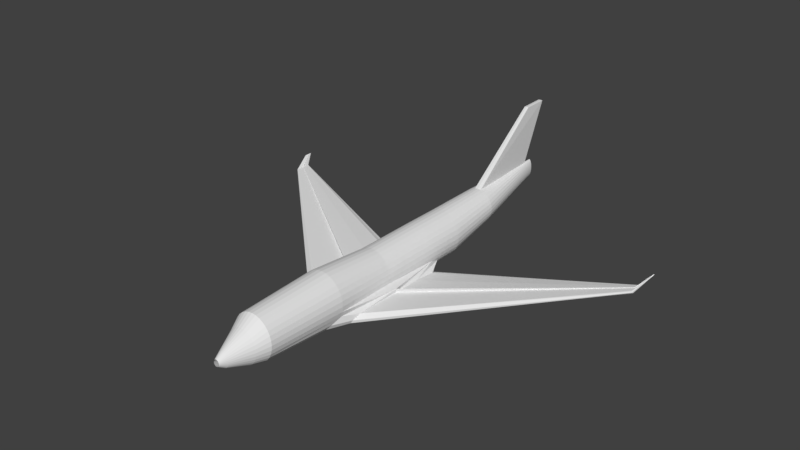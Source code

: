 # Source: airplane.blend  (saved by Blender 2.79.0; exported with 4.5.12 LTS)
import bpy
from mathutils import Matrix  # noqa: F401  (used for matrix-valued properties, if any)

bpy.ops.wm.read_factory_settings(use_empty=True)
scene = bpy.context.scene
scene.name = 'Scene'

# ---- collections
col_collection_1 = bpy.data.collections.new('Collection 1'); scene.collection.children.link(col_collection_1)

# ---- world
world_world = bpy.data.worlds.new('World'); scene.world = world_world
world_world.color = (0.05088, 0.05088, 0.05088)
world_world.use_sun_shadow = False
world_world.sun_shadow_jitter_overblur = 0.0
world_world.cycles.sampling_method = 'MANUAL'

# ---- meshes
me_cylinder = bpy.data.meshes.new('Cylinder')
me_cylinder.from_pydata([(1.019e-07, -0.9959, -0.214), (-0.009301, 0.9918, 0.3098), (0.02772, -0.9959, -0.2113), (0.01927, 0.9918, 0.3173), (0.05437, -0.9958, -0.2032), (0.04674, 0.9918, 0.3397), (0.07893, -0.9958, -0.1901), (0.07205, 0.9918, 0.376), (0.1005, -0.9958, -0.1724), (0.09424, 0.9919, 0.425), (0.1181, -0.9958, -0.1509), (0.1125, 0.9919, 0.4845), (0.1313, -0.9958, -0.1263), (0.126, 0.992, 0.5525), (0.1393, -0.9958, -0.0997), (0.1343, 0.992, 0.6263), (0.1421, -0.9957, -0.07198), (0.1371, 0.9921, 0.703), (0.1393, -0.9957, -0.04426), (0.1343, 0.9922, 0.7797), (0.1313, -0.9957, -0.01761), (0.126, 0.9922, 0.8535), (0.1181, -0.9957, 0.006948), (0.1125, 0.9923, 0.9215), (0.1005, -0.9956, 0.02848), (0.09424, 0.9923, 0.9811), (0.07893, -0.9956, 0.04614), (0.07205, 0.9924, 1.03), (0.05437, -0.9956, 0.05927), (0.04674, 0.9924, 1.066), (0.02772, -0.9956, 0.06736), (0.01927, 0.9924, 1.089), (5.558e-08, -0.9956, 0.07009), (-0.009301, 0.9924, 1.096), (1.525e-16, 0.313, -1.0), (0.1951, 0.313, -0.9811), (0.3827, 0.313, -0.9241), (0.5556, 0.3131, -0.8317), (0.7071, 0.3132, -0.7074), (0.8315, 0.3134, -0.5558), (0.9239, 0.3135, -0.383), (0.9808, 0.3137, -0.1954), (1.0, 0.3138, -0.0002668), (0.9808, 0.314, 0.1948), (0.9239, 0.3142, 0.3824), (0.8315, 0.3143, 0.5553), (0.7071, 0.3144, 0.7068), (0.5556, 0.3145, 0.8312), (0.3827, 0.3146, 0.9236), (0.1951, 0.3147, 0.9805), (-3.258e-07, 0.3147, 0.9997), (-0.003646, 0.579, -0.4868), (0.1596, 0.5791, -0.4721), (0.3166, 0.5791, -0.4287), (0.4613, 0.5792, -0.3583), (0.5881, 0.5792, -0.2635), (0.6922, 0.5793, -0.148), (0.7695, 0.5794, -0.01626), (0.8171, 0.5796, 0.1267), (0.8332, 0.5797, 0.2754), (0.8171, 0.5798, 0.4241), (0.7695, 0.5799, 0.5671), (0.6922, 0.5801, 0.6988), (0.5881, 0.5802, 0.8143), (0.4613, 0.5802, 0.9091), (0.3166, 0.5803, 0.9796), (0.1596, 0.5803, 1.023), (-0.003646, 0.5803, 1.038), (0.1951, -0.1484, -0.9807), (1.352, -0.1479, -0.301), (0.9808, -0.1478, -0.195), (1.0, -0.1476, 0.0001254), (0.9808, -0.1474, 0.1952), (0.9239, -0.1473, 0.3828), (0.8315, -0.1471, 0.5557), (0.7071, -0.147, 0.7072), (0.5556, -0.1469, 0.8316), (0.3827, -0.1468, 0.924), (0.1951, -0.1468, 0.9809), (-3.258e-07, -0.1468, 1.0), (0.1951, -0.8128, -0.82), (0.3827, -0.8128, -0.7655), (0.5556, -0.8127, -0.6769), (0.7071, -0.8126, -0.5578), (0.8315, -0.8125, -0.4126), (0.9239, -0.8123, -0.2469), (0.9808, -0.8122, -0.06718), (1.0, -0.812, 0.1197), (0.9808, -0.8118, 0.3067), (0.9239, -0.8117, 0.4864), (0.8315, -0.8115, 0.6521), (0.7071, -0.8114, 0.7973), (0.5556, -0.8113, 0.9164), (0.3827, -0.8112, 1.005), (0.1951, -0.8112, 1.059), (-3.258e-07, -0.8112, 1.078), (0.0, -0.8128, -0.8384), (0.05704, -0.9642, -0.3988), (0.1119, -0.9641, -0.38), (0.1624, -0.9641, -0.3495), (0.2067, -0.9641, -0.3084), (0.2431, -0.964, -0.2584), (0.2701, -0.964, -0.2013), (0.2867, -0.964, -0.1394), (0.2924, -0.9639, -0.07494), (0.2867, -0.9639, -0.01052), (0.2701, -0.9638, 0.05143), (0.2431, -0.9638, 0.1085), (0.2067, -0.9637, 0.1586), (0.1624, -0.9637, 0.1996), (0.1119, -0.9637, 0.2301), (0.05704, -0.9637, 0.2489), (-1.119e-08, -0.9637, 0.2553), (8.407e-08, -0.9642, -0.4052), (3.085e-08, -0.8689, -0.7264), (0.1446, -0.8689, -0.7124), (0.2836, -0.8689, -0.671), (0.4117, -0.8688, -0.6036), (0.524, -0.8687, -0.5131), (0.6162, -0.8686, -0.4027), (0.6847, -0.8685, -0.2767), (0.7269, -0.8684, -0.1401), (0.7411, -0.8683, 0.002001), (0.7269, -0.8682, 0.1441), (0.6847, -0.8681, 0.2808), (0.6162, -0.8679, 0.4067), (0.524, -0.8678, 0.5171), (0.4117, -0.8678, 0.6076), (0.2836, -0.8677, 0.675), (0.1446, -0.8677, 0.7164), (-2.106e-07, -0.8677, 0.7304), (-1.733e-08, -0.4515, -1.01), (0.2213, -0.4627, -0.9887), (0.4341, -0.4837, -0.9254), (0.6302, -0.5047, -0.8226), (0.8021, -0.5088, -0.6893), (0.9431, -0.4926, -0.53), (1.048, -0.4434, -0.3173), (1.112, -0.4432, -0.1089), (1.134, -0.443, 0.1079), (1.112, -0.4428, 0.3246), (1.048, -0.4426, 0.5331), (0.9431, -0.4425, 0.7252), (0.8021, -0.4423, 0.8935), (0.6302, -0.4422, 1.032), (0.4341, -0.4421, 1.134), (0.2213, -0.442, 1.198), (-3.869e-07, -0.442, 1.219), (-1.611e-08, 0.05073, -0.9882), (0.1951, 0.1215, -0.974), (0.3827, 0.1599, -0.9139), (0.5556, 0.1848, -0.8316), (0.7071, 0.1956, -0.7073), (0.8315, 0.1849, -0.5509), (0.9239, 0.1375, -0.373), (0.9808, 0.1377, -0.1854), (1.0, 0.1379, 0.009655), (0.9808, 0.138, 0.2047), (0.9239, 0.1382, 0.3923), (0.8315, 0.1383, 0.5652), (0.7071, 0.1385, 0.7168), (0.5556, 0.1386, 0.8411), (0.3827, 0.1386, 0.9335), (0.1951, 0.1387, 0.9904), (-4.125e-07, 0.1387, 1.01), (0.7258, -0.1429, -1.02), (1.3, -0.1411, -0.4844), (0.0, -0.145, -0.7917), (0.0, -0.334, -0.7888), (0.7423, -0.3506, -1.017), (0.8767, -0.3676, -0.9642), (1.0, -0.3901, -0.8772), (1.137, -0.4012, -0.7638), (1.217, -0.3971, -0.6348), (1.304, -0.3592, -0.4691), (0.0, 0.00195, -0.8036), (0.8217, 0.1153, -0.9615), (0.8871, 0.1345, -0.9285), (0.9474, 0.145, -0.8814), (1.057, 0.1311, -0.8183), (1.174, 0.1115, -0.7053), (1.229, -0.001264, -0.5771), (9.485, 0.3883, 0.2362), (9.571, 0.3891, 0.1311), (9.511, 0.3893, 0.2226), (9.571, 0.3594, 0.1333), (9.568, 0.357, 0.1519), (9.56, 0.3538, 0.1705), (9.548, 0.3522, 0.1916), (9.531, 0.3528, 0.2065), (9.509, 0.3582, 0.2237), (9.565, 0.4259, 0.1451), (9.563, 0.4286, 0.1544), (9.558, 0.4301, 0.1636), (9.553, 0.4281, 0.1795), (9.54, 0.4253, 0.1983), (9.523, 0.4093, 0.2101), (9.796, 0.4577, 0.5404), (9.865, 0.4581, 0.5392), (9.809, 0.4582, 0.5453), (9.864, 0.4439, 0.54), (9.855, 0.4428, 0.5444), (9.845, 0.4413, 0.5469), (9.833, 0.4405, 0.5489), (9.822, 0.4408, 0.5475), (9.808, 0.4434, 0.5449), (9.857, 0.4757, 0.5414), (9.853, 0.477, 0.5432), (9.847, 0.4777, 0.5442), (9.839, 0.4767, 0.547), (9.827, 0.4754, 0.5481), (9.817, 0.4677, 0.5455), (-0.008669, 0.9456, 0.2207), (0.03495, 0.9456, 0.2291), (0.0769, 0.9457, 0.2538), (0.1156, 0.9457, 0.294), (0.1494, 0.9457, 0.348), (0.1773, 0.9458, 0.4138), (0.1979, 0.9459, 0.489), (0.2106, 0.9459, 0.5705), (0.2149, 0.946, 0.6552), (0.2106, 0.9461, 0.74), (0.1979, 0.9461, 0.8215), (0.1773, 0.9462, 0.8966), (0.1494, 0.9463, 0.9625), (0.1156, 0.9463, 1.016), (0.0769, 0.9463, 1.057), (0.03495, 0.9464, 1.081), (-0.008669, 0.9464, 1.09), (0.104, 0.9431, 3.684), (0.0, 0.9431, 3.698), (0.1037, 1.059, 3.694), (0.0, 1.059, 3.703)], [], [(212, 1, 3, 213), (213, 3, 5, 214), (214, 5, 7, 215), (215, 7, 9, 216), (216, 9, 11, 217), (217, 11, 13, 218), (218, 13, 15, 219), (219, 15, 17, 220), (220, 17, 19, 221), (221, 19, 21, 222), (222, 21, 23, 223), (223, 23, 25, 224), (224, 25, 27, 225), (225, 27, 29, 226), (226, 29, 31, 227), (227, 31, 33, 228), (163, 49, 50, 164), (162, 48, 49, 163), (161, 47, 48, 162), (160, 46, 47, 161), (159, 45, 46, 160), (158, 44, 45, 159), (157, 43, 44, 158), (156, 42, 43, 157), (155, 41, 42, 156), (154, 40, 41, 155), (153, 39, 40, 154), (152, 38, 39, 153), (151, 37, 38, 152), (150, 36, 37, 151), (149, 35, 36, 150), (148, 34, 35, 149), (49, 66, 67, 50), (48, 65, 66, 49), (47, 64, 65, 48), (46, 63, 64, 47), (45, 62, 63, 46), (44, 61, 62, 45), (43, 60, 61, 44), (42, 59, 60, 43), (41, 58, 59, 42), (40, 57, 58, 41), (39, 56, 57, 40), (38, 55, 56, 39), (37, 54, 55, 38), (36, 53, 54, 37), (35, 52, 53, 36), (34, 51, 52, 35), (133, 132, 169, 170), (137, 69, 70, 138), (138, 70, 71, 139), (139, 71, 72, 140), (140, 72, 73, 141), (141, 73, 74, 142), (142, 74, 75, 143), (143, 75, 76, 144), (144, 76, 77, 145), (145, 77, 78, 146), (146, 78, 79, 147), (129, 94, 95, 130), (128, 93, 94, 129), (127, 92, 93, 128), (126, 91, 92, 127), (125, 90, 91, 126), (124, 89, 90, 125), (123, 88, 89, 124), (122, 87, 88, 123), (121, 86, 87, 122), (120, 85, 86, 121), (119, 84, 85, 120), (118, 83, 84, 119), (117, 82, 83, 118), (116, 81, 82, 117), (115, 80, 81, 116), (114, 96, 80, 115), (0, 113, 97, 2), (2, 97, 98, 4), (4, 98, 99, 6), (6, 99, 100, 8), (8, 100, 101, 10), (10, 101, 102, 12), (12, 102, 103, 14), (14, 103, 104, 16), (16, 104, 105, 18), (18, 105, 106, 20), (20, 106, 107, 22), (22, 107, 108, 24), (24, 108, 109, 26), (26, 109, 110, 28), (28, 110, 111, 30), (30, 111, 112, 32), (113, 114, 115, 97), (97, 115, 116, 98), (98, 116, 117, 99), (99, 117, 118, 100), (100, 118, 119, 101), (101, 119, 120, 102), (102, 120, 121, 103), (103, 121, 122, 104), (104, 122, 123, 105), (105, 123, 124, 106), (106, 124, 125, 107), (107, 125, 126, 108), (108, 126, 127, 109), (109, 127, 128, 110), (110, 128, 129, 111), (111, 129, 130, 112), (94, 146, 147, 95), (93, 145, 146, 94), (92, 144, 145, 93), (91, 143, 144, 92), (90, 142, 143, 91), (89, 141, 142, 90), (88, 140, 141, 89), (87, 139, 140, 88), (86, 138, 139, 87), (85, 137, 138, 86), (84, 136, 137, 85), (83, 135, 136, 84), (82, 134, 135, 83), (81, 133, 134, 82), (80, 132, 133, 81), (96, 131, 132, 80), (151, 152, 179, 178), (69, 154, 155, 70), (70, 155, 156, 71), (71, 156, 157, 72), (72, 157, 158, 73), (73, 158, 159, 74), (74, 159, 160, 75), (75, 160, 161, 76), (76, 161, 162, 77), (77, 162, 163, 78), (78, 163, 164, 79), (168, 167, 165, 169), (167, 175, 176, 165), (152, 153, 180, 179), (132, 131, 168, 169), (153, 154, 181, 180), (137, 136, 173, 174), (68, 132, 169, 165), (148, 149, 176, 175), (136, 135, 172, 173), (69, 137, 174, 166), (149, 150, 177, 176), (149, 68, 165, 176), (135, 134, 171, 172), (150, 151, 178, 177), (134, 133, 170, 171), (154, 69, 166, 181), (172, 171, 187, 188), (181, 166, 184, 196), (178, 179, 194, 193), (171, 170, 186, 187), (179, 180, 195, 194), (170, 169, 185, 186), (180, 181, 196, 195), (165, 169, 185, 183), (166, 174, 190, 184), (174, 173, 189, 190), (176, 177, 192, 191), (166, 69, 182, 184), (173, 172, 188, 189), (176, 165, 183, 191), (177, 178, 193, 192), (194, 195, 210, 209), (189, 188, 203, 204), (195, 196, 211, 210), (188, 187, 202, 203), (184, 182, 197, 199), (187, 186, 201, 202), (191, 183, 198, 206), (186, 185, 200, 201), (196, 184, 199, 211), (191, 192, 207, 206), (183, 185, 200, 198), (192, 193, 208, 207), (184, 190, 205, 199), (193, 194, 209, 208), (190, 189, 204, 205), (67, 66, 229, 230), (65, 226, 227, 66), (64, 225, 226, 65), (63, 224, 225, 64), (62, 223, 224, 63), (61, 222, 223, 62), (60, 221, 222, 61), (59, 220, 221, 60), (58, 219, 220, 59), (57, 218, 219, 58), (56, 217, 218, 57), (55, 216, 217, 56), (54, 215, 216, 55), (53, 214, 215, 54), (52, 213, 214, 53), (51, 212, 213, 52), (229, 231, 232, 230), (66, 227, 231, 229), (228, 67, 230, 232), (227, 228, 232, 231)])
me_cylinder.use_remesh_preserve_volume = False
me_cylinder.use_remesh_preserve_attributes = False
me_cylinder.use_mirror_vertex_groups = False
me_cylinder.update()

# ---- objects
ob_cylinder = bpy.data.objects.new('Cylinder', me_cylinder)

# ---- transforms, parenting, visibility, modifiers, constraints
ob_cylinder.location = (0.0, 0.0, 0.0)
ob_cylinder.rotation_euler = (0.0003931, 8.728e-20, 1.204e-23)
ob_cylinder.scale = (21.63, 225.2, 24.22)
ob_cylinder.lineart.crease_threshold = 0.0
_m = ob_cylinder.modifiers.new('Mirror', 'MIRROR')
_m.use_clip = True

# ---- collection membership
col_collection_1.objects.link(ob_cylinder)

# ---- scene / render settings (as saved in the file)
scene.frame_start = 1; scene.frame_end = 250; scene.frame_set(2)
scene.render.engine = 'BLENDER_EEVEE_NEXT'
scene.render.resolution_percentage = 50
scene.render.dither_intensity = 0.0
scene.cycles.use_denoising = False
scene.cycles.samples = 128
scene.cycles.sampling_pattern = 'TABULATED_SOBOL'
scene.cycles.use_adaptive_sampling = False
scene.cycles.use_light_tree = False
scene.cycles.blur_glossy = 0.0
scene.cycles.sample_clamp_indirect = 0.0
scene.view_settings.view_transform = 'Standard'
bpy.context.view_layer.update()

# ---- added for rendering (the .blend has no active camera and no usable light): camera, sun
cam_auto = bpy.data.cameras.new('AutoCamera')
cam_auto.lens = 50.0
cam_auto.sensor_width = 36.0
cam_auto.clip_end = 10390.4
ob_auto_camera = bpy.data.objects.new('AutoCamera', cam_auto)
scene.collection.objects.link(ob_auto_camera)
ob_auto_camera.location = (592.046, -703.31, 506.126)
ob_auto_camera.rotation_euler = (1.09748, -7.21219e-08, 0.694738)
scene.camera = ob_auto_camera
light_auto_sun = bpy.data.lights.new('AutoSun', 'SUN')
light_auto_sun.energy = 3.0
light_auto_sun.angle = 0.0523599
ob_auto_sun = bpy.data.objects.new('AutoSun', light_auto_sun)
scene.collection.objects.link(ob_auto_sun)
ob_auto_sun.rotation_euler = (0.872665, 0.174533, 0.523599)
bpy.context.view_layer.update()
